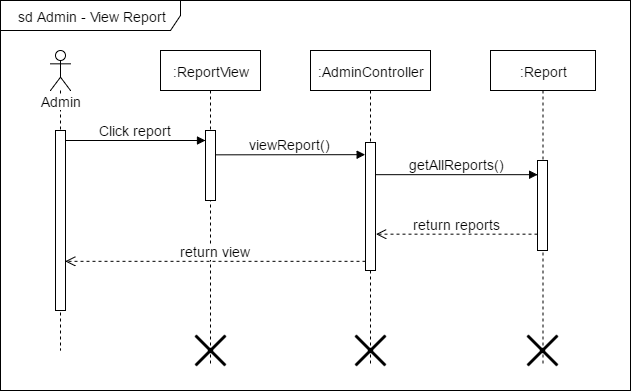

The diagram above was exported from draw.io. Its source (the exported page's mxGraphModel, read from the mxfile embedded in the PNG):
<mxGraphModel dx="927" dy="340" grid="1" gridSize="10" guides="1" tooltips="1" connect="1" arrows="1" fold="1" page="1" pageScale="1" pageWidth="826" pageHeight="1169" math="0" shadow="0">
  <root>
    <mxCell id="0" />
    <mxCell id="1" parent="0" />
    <mxCell id="5abb7f067fd57e7a-1" value="sd Admin - View Report" style="shape=umlFrame;whiteSpace=wrap;html=1;fontSize=14;fontColor=none;width=180;height=30;" vertex="1" parent="1">
      <mxGeometry x="30" y="30" width="630" height="390" as="geometry" />
    </mxCell>
    <mxCell id="5abb7f067fd57e7a-2" value="Admin" style="shape=umlLifeline;participant=umlActor;perimeter=lifelinePerimeter;whiteSpace=wrap;html=1;container=1;collapsible=0;recursiveResize=0;verticalAlign=top;spacingTop=36;labelBackgroundColor=#ffffff;outlineConnect=0;fontSize=14;fontColor=none;" vertex="1" parent="1">
      <mxGeometry x="80" y="80" width="20" height="300" as="geometry" />
    </mxCell>
    <mxCell id="5abb7f067fd57e7a-3" value="" style="html=1;points=[];perimeter=orthogonalPerimeter;fontSize=14;fontColor=none;" vertex="1" parent="5abb7f067fd57e7a-2">
      <mxGeometry x="5" y="80" width="10" height="180" as="geometry" />
    </mxCell>
    <mxCell id="5abb7f067fd57e7a-4" value=":ReportView" style="shape=umlLifeline;perimeter=lifelinePerimeter;whiteSpace=wrap;html=1;container=1;collapsible=0;recursiveResize=0;outlineConnect=0;fontSize=14;fontColor=none;" vertex="1" parent="1">
      <mxGeometry x="190" y="80" width="100" height="315" as="geometry" />
    </mxCell>
    <mxCell id="5abb7f067fd57e7a-5" value="" style="html=1;points=[];perimeter=orthogonalPerimeter;fontSize=14;fontColor=none;" vertex="1" parent="5abb7f067fd57e7a-4">
      <mxGeometry x="45" y="80" width="10" height="70" as="geometry" />
    </mxCell>
    <mxCell id="4bc42d0b7262838d-1" value="" style="shape=umlDestroy;whiteSpace=wrap;html=1;strokeWidth=3;fontSize=14;fontColor=none;" vertex="1" parent="5abb7f067fd57e7a-4">
      <mxGeometry x="35" y="285" width="30" height="30" as="geometry" />
    </mxCell>
    <mxCell id="5abb7f067fd57e7a-6" value=":AdminController" style="shape=umlLifeline;perimeter=lifelinePerimeter;whiteSpace=wrap;html=1;container=1;collapsible=0;recursiveResize=0;outlineConnect=0;fontSize=14;fontColor=none;" vertex="1" parent="1">
      <mxGeometry x="340" y="80" width="120" height="315" as="geometry" />
    </mxCell>
    <mxCell id="5abb7f067fd57e7a-7" value="" style="html=1;points=[];perimeter=orthogonalPerimeter;fontSize=14;fontColor=none;" vertex="1" parent="5abb7f067fd57e7a-6">
      <mxGeometry x="55" y="92" width="10" height="128" as="geometry" />
    </mxCell>
    <mxCell id="4bc42d0b7262838d-2" value="" style="shape=umlDestroy;whiteSpace=wrap;html=1;strokeWidth=3;fontSize=14;fontColor=none;" vertex="1" parent="5abb7f067fd57e7a-6">
      <mxGeometry x="45" y="285" width="30" height="30" as="geometry" />
    </mxCell>
    <mxCell id="5abb7f067fd57e7a-8" value="Click report" style="html=1;verticalAlign=bottom;endArrow=block;strokeColor=#000000;fontSize=14;fontColor=none;exitX=1.043;exitY=0.057;exitPerimeter=0;" edge="1" parent="1" source="5abb7f067fd57e7a-3">
      <mxGeometry x="95" y="170" as="geometry">
        <mxPoint x="100" y="170" as="sourcePoint" />
        <mxPoint x="235" y="170" as="targetPoint" />
      </mxGeometry>
    </mxCell>
    <mxCell id="5abb7f067fd57e7a-10" value=":Report" style="shape=umlLifeline;perimeter=lifelinePerimeter;whiteSpace=wrap;html=1;container=1;collapsible=0;recursiveResize=0;outlineConnect=0;fontSize=14;fontColor=none;" vertex="1" parent="1">
      <mxGeometry x="520" y="80" width="105" height="315" as="geometry" />
    </mxCell>
    <mxCell id="5abb7f067fd57e7a-11" value="" style="html=1;points=[];perimeter=orthogonalPerimeter;fontSize=14;fontColor=none;" vertex="1" parent="5abb7f067fd57e7a-10">
      <mxGeometry x="47" y="110" width="10" height="90" as="geometry" />
    </mxCell>
    <mxCell id="4bc42d0b7262838d-3" value="" style="shape=umlDestroy;whiteSpace=wrap;html=1;strokeWidth=3;fontSize=14;fontColor=none;" vertex="1" parent="5abb7f067fd57e7a-10">
      <mxGeometry x="37" y="285" width="30" height="30" as="geometry" />
    </mxCell>
    <mxCell id="5abb7f067fd57e7a-12" value="getAllReports()" style="html=1;verticalAlign=bottom;endArrow=block;entryX=0;entryY=0;strokeColor=#000000;fontSize=14;fontColor=none;" edge="1" parent="1">
      <mxGeometry x="405" y="204.16666666666674" as="geometry">
        <mxPoint x="405" y="204.16666666666674" as="sourcePoint" />
        <mxPoint x="567.1666666666667" y="204.16666666666674" as="targetPoint" />
      </mxGeometry>
    </mxCell>
    <mxCell id="5abb7f067fd57e7a-13" value="return reports" style="html=1;verticalAlign=bottom;endArrow=open;dashed=1;endSize=8;strokeColor=#000000;fontSize=14;fontColor=none;entryX=1.08;entryY=0.828;entryPerimeter=0;" edge="1" parent="1">
      <mxGeometry x="405.5" y="263.66666666666674" as="geometry">
        <mxPoint x="405.5" y="263.66666666666674" as="targetPoint" />
        <mxPoint x="567" y="263.66666666666674" as="sourcePoint" />
      </mxGeometry>
    </mxCell>
    <mxCell id="5abb7f067fd57e7a-14" value="viewReport()" style="html=1;verticalAlign=bottom;endArrow=block;strokeColor=#000000;fontSize=14;fontColor=none;entryX=-0.013;entryY=0.092;entryPerimeter=0;" edge="1" parent="1" target="5abb7f067fd57e7a-7">
      <mxGeometry x="245" y="184.33333333333337" as="geometry">
        <mxPoint x="245" y="184.33333333333337" as="sourcePoint" />
        <mxPoint x="510" y="184" as="targetPoint" />
        <Array as="points" />
      </mxGeometry>
    </mxCell>
    <mxCell id="5abb7f067fd57e7a-17" value="return view" style="html=1;verticalAlign=bottom;endArrow=open;dashed=1;endSize=8;strokeColor=#000000;fontSize=14;fontColor=none;entryX=1.007;entryY=0.725;entryPerimeter=0;" edge="1" parent="1" source="5abb7f067fd57e7a-7" target="5abb7f067fd57e7a-3">
      <mxGeometry relative="1" as="geometry">
        <mxPoint x="390" y="290" as="sourcePoint" />
        <mxPoint x="130" y="290" as="targetPoint" />
      </mxGeometry>
    </mxCell>
  </root>
</mxGraphModel>